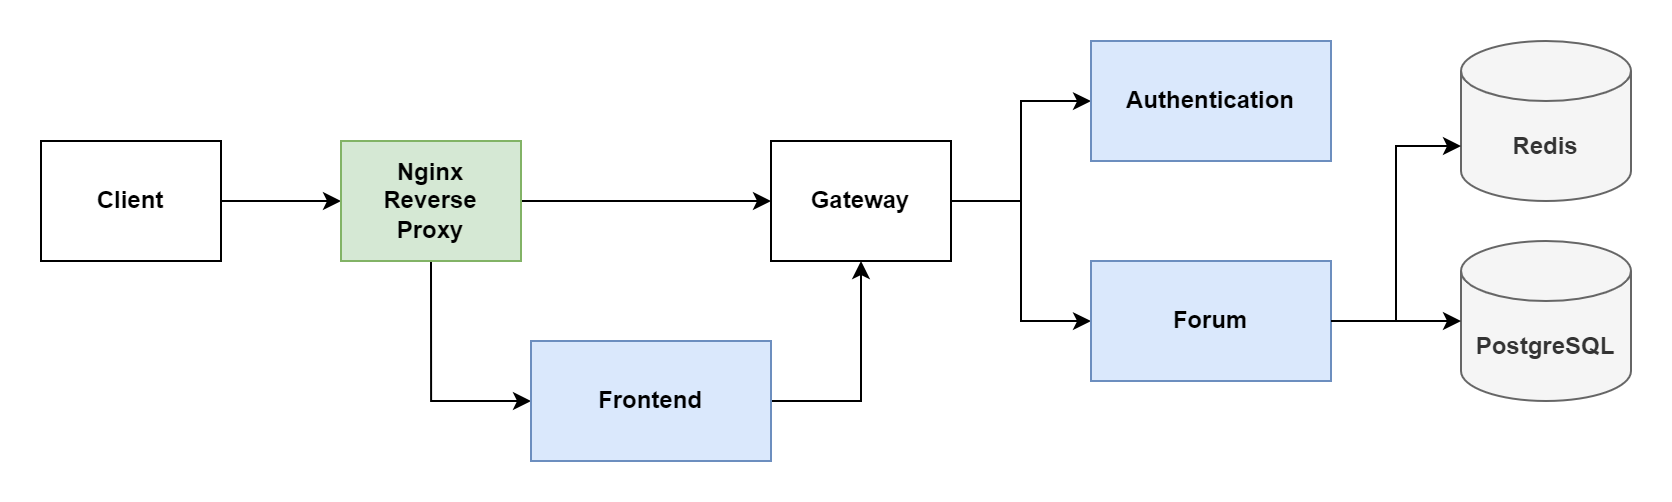

The diagram above was exported from draw.io. Its source (the exported page's mxGraphModel, read from the mxfile embedded in the PNG):
<mxGraphModel dx="1122" dy="671" grid="1" gridSize="10" guides="1" tooltips="1" connect="1" arrows="1" fold="1" page="1" pageScale="1" pageWidth="850" pageHeight="1100" math="0" shadow="0">
  <root>
    <mxCell id="0" />
    <mxCell id="1" parent="0" />
    <mxCell id="eF_gvXMQ8ynXeg-eOyBK-31" style="edgeStyle=orthogonalEdgeStyle;rounded=0;orthogonalLoop=1;jettySize=auto;html=1;" edge="1" parent="1" source="KuTsTArdw9BlSH58Eefz-1" target="eF_gvXMQ8ynXeg-eOyBK-1">
      <mxGeometry relative="1" as="geometry" />
    </mxCell>
    <mxCell id="KuTsTArdw9BlSH58Eefz-1" value="Client" style="rounded=0;whiteSpace=wrap;html=1;fontStyle=1" parent="1" vertex="1">
      <mxGeometry y="500" width="90" height="60" as="geometry" />
    </mxCell>
    <mxCell id="eF_gvXMQ8ynXeg-eOyBK-6" style="edgeStyle=orthogonalEdgeStyle;rounded=0;orthogonalLoop=1;jettySize=auto;html=1;fontStyle=1" edge="1" parent="1" source="KuTsTArdw9BlSH58Eefz-2" target="KuTsTArdw9BlSH58Eefz-6">
      <mxGeometry relative="1" as="geometry" />
    </mxCell>
    <mxCell id="eF_gvXMQ8ynXeg-eOyBK-7" style="edgeStyle=orthogonalEdgeStyle;rounded=0;orthogonalLoop=1;jettySize=auto;html=1;fontStyle=1" edge="1" parent="1" source="KuTsTArdw9BlSH58Eefz-2" target="KuTsTArdw9BlSH58Eefz-3">
      <mxGeometry relative="1" as="geometry" />
    </mxCell>
    <mxCell id="KuTsTArdw9BlSH58Eefz-2" value="Gateway" style="rounded=0;whiteSpace=wrap;html=1;fontStyle=1" parent="1" vertex="1">
      <mxGeometry x="365" y="500" width="90" height="60" as="geometry" />
    </mxCell>
    <mxCell id="KuTsTArdw9BlSH58Eefz-3" value="Authentication" style="rounded=0;whiteSpace=wrap;html=1;fontStyle=1;fillColor=#dae8fc;strokeColor=#6c8ebf;" parent="1" vertex="1">
      <mxGeometry x="525" y="450" width="120" height="60" as="geometry" />
    </mxCell>
    <mxCell id="KuTsTArdw9BlSH58Eefz-6" value="Forum" style="rounded=0;whiteSpace=wrap;html=1;fontStyle=1;fillColor=#dae8fc;strokeColor=#6c8ebf;" parent="1" vertex="1">
      <mxGeometry x="525" y="560" width="120" height="60" as="geometry" />
    </mxCell>
    <mxCell id="KuTsTArdw9BlSH58Eefz-7" value="PostgreSQL" style="shape=cylinder3;whiteSpace=wrap;html=1;boundedLbl=1;backgroundOutline=1;size=15;fontStyle=1;fillColor=#f5f5f5;fontColor=#333333;strokeColor=#666666;" parent="1" vertex="1">
      <mxGeometry x="710" y="550" width="85" height="80" as="geometry" />
    </mxCell>
    <mxCell id="eF_gvXMQ8ynXeg-eOyBK-20" style="edgeStyle=orthogonalEdgeStyle;rounded=0;orthogonalLoop=1;jettySize=auto;html=1;" edge="1" parent="1" source="eF_gvXMQ8ynXeg-eOyBK-1" target="KuTsTArdw9BlSH58Eefz-2">
      <mxGeometry relative="1" as="geometry" />
    </mxCell>
    <mxCell id="eF_gvXMQ8ynXeg-eOyBK-29" style="edgeStyle=orthogonalEdgeStyle;rounded=0;orthogonalLoop=1;jettySize=auto;html=1;entryX=0;entryY=0.5;entryDx=0;entryDy=0;exitX=0.5;exitY=1;exitDx=0;exitDy=0;" edge="1" parent="1" source="eF_gvXMQ8ynXeg-eOyBK-1" target="eF_gvXMQ8ynXeg-eOyBK-12">
      <mxGeometry relative="1" as="geometry" />
    </mxCell>
    <mxCell id="eF_gvXMQ8ynXeg-eOyBK-1" value="Nginx&lt;br&gt;Reverse&lt;br&gt;Proxy" style="rounded=0;whiteSpace=wrap;html=1;fontStyle=1;fillColor=#d5e8d4;strokeColor=#82b366;" vertex="1" parent="1">
      <mxGeometry x="150" y="500" width="90" height="60" as="geometry" />
    </mxCell>
    <mxCell id="eF_gvXMQ8ynXeg-eOyBK-8" value="Redis" style="shape=cylinder3;whiteSpace=wrap;html=1;boundedLbl=1;backgroundOutline=1;size=15;fontStyle=1;fillColor=#f5f5f5;fontColor=#333333;strokeColor=#666666;" vertex="1" parent="1">
      <mxGeometry x="710" y="450" width="85" height="80" as="geometry" />
    </mxCell>
    <mxCell id="eF_gvXMQ8ynXeg-eOyBK-9" style="edgeStyle=orthogonalEdgeStyle;rounded=0;orthogonalLoop=1;jettySize=auto;html=1;entryX=0;entryY=0.5;entryDx=0;entryDy=0;entryPerimeter=0;" edge="1" parent="1" source="KuTsTArdw9BlSH58Eefz-6" target="KuTsTArdw9BlSH58Eefz-7">
      <mxGeometry relative="1" as="geometry" />
    </mxCell>
    <mxCell id="eF_gvXMQ8ynXeg-eOyBK-10" style="edgeStyle=orthogonalEdgeStyle;rounded=0;orthogonalLoop=1;jettySize=auto;html=1;entryX=0;entryY=0;entryDx=0;entryDy=52.5;entryPerimeter=0;" edge="1" parent="1" source="KuTsTArdw9BlSH58Eefz-6" target="eF_gvXMQ8ynXeg-eOyBK-8">
      <mxGeometry relative="1" as="geometry" />
    </mxCell>
    <mxCell id="eF_gvXMQ8ynXeg-eOyBK-30" style="edgeStyle=orthogonalEdgeStyle;rounded=0;orthogonalLoop=1;jettySize=auto;html=1;entryX=0.5;entryY=1;entryDx=0;entryDy=0;exitX=1;exitY=0.5;exitDx=0;exitDy=0;" edge="1" parent="1" source="eF_gvXMQ8ynXeg-eOyBK-12" target="KuTsTArdw9BlSH58Eefz-2">
      <mxGeometry relative="1" as="geometry" />
    </mxCell>
    <mxCell id="eF_gvXMQ8ynXeg-eOyBK-12" value="Frontend" style="rounded=0;whiteSpace=wrap;html=1;fontStyle=1;fillColor=#dae8fc;strokeColor=#6c8ebf;" vertex="1" parent="1">
      <mxGeometry x="245" y="600" width="120" height="60" as="geometry" />
    </mxCell>
  </root>
</mxGraphModel>